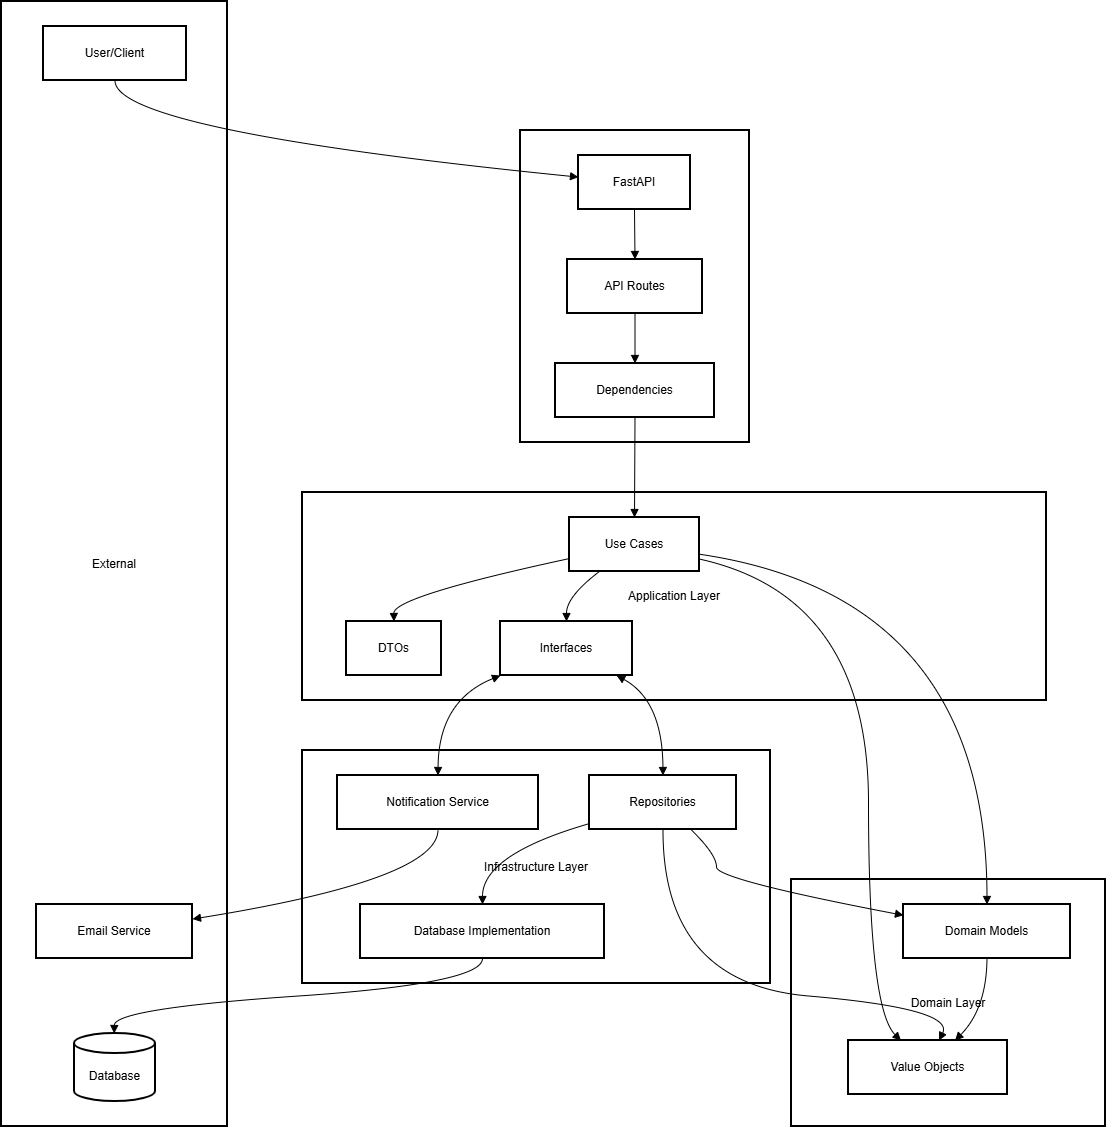

The diagram above was exported from draw.io. Its source (the exported page's mxGraphModel, read from the mxfile embedded in the PNG):
<mxGraphModel dx="1426" dy="841" grid="1" gridSize="10" guides="1" tooltips="1" connect="1" arrows="1" fold="1" page="1" pageScale="1" pageWidth="827" pageHeight="1169" math="0" shadow="0">
  <root>
    <mxCell id="0" />
    <mxCell id="1" parent="0" />
    <mxCell id="i4Pjo3viGxGGSlK0hsBI-1" value="Domain Layer" style="whiteSpace=wrap;strokeWidth=2;" parent="1" vertex="1">
      <mxGeometry x="810" y="898" width="314" height="247" as="geometry" />
    </mxCell>
    <mxCell id="i4Pjo3viGxGGSlK0hsBI-2" value="Infrastructure Layer" style="whiteSpace=wrap;strokeWidth=2;" parent="1" vertex="1">
      <mxGeometry x="321" y="769" width="468" height="233" as="geometry" />
    </mxCell>
    <mxCell id="i4Pjo3viGxGGSlK0hsBI-3" value="Application Layer" style="whiteSpace=wrap;strokeWidth=2;" parent="1" vertex="1">
      <mxGeometry x="321" y="511" width="744" height="208" as="geometry" />
    </mxCell>
    <mxCell id="i4Pjo3viGxGGSlK0hsBI-4" value="Interface Layer" style="whiteSpace=wrap;strokeWidth=2;" parent="1" vertex="1">
      <mxGeometry x="539" y="149" width="229" height="312" as="geometry" />
    </mxCell>
    <mxCell id="i4Pjo3viGxGGSlK0hsBI-5" value="External" style="whiteSpace=wrap;strokeWidth=2;" parent="1" vertex="1">
      <mxGeometry x="20" y="20" width="226" height="1125" as="geometry" />
    </mxCell>
    <mxCell id="i4Pjo3viGxGGSlK0hsBI-6" value="User/Client" style="whiteSpace=wrap;strokeWidth=2;" parent="1" vertex="1">
      <mxGeometry x="62" y="45" width="143" height="54" as="geometry" />
    </mxCell>
    <mxCell id="i4Pjo3viGxGGSlK0hsBI-7" value="Database" style="shape=cylinder3;boundedLbl=1;backgroundOutline=1;size=10;strokeWidth=2;whiteSpace=wrap;" parent="1" vertex="1">
      <mxGeometry x="93" y="1052" width="81" height="68" as="geometry" />
    </mxCell>
    <mxCell id="i4Pjo3viGxGGSlK0hsBI-8" value="Email Service" style="whiteSpace=wrap;strokeWidth=2;" parent="1" vertex="1">
      <mxGeometry x="55" y="923" width="156" height="54" as="geometry" />
    </mxCell>
    <mxCell id="i4Pjo3viGxGGSlK0hsBI-9" value="FastAPI" style="whiteSpace=wrap;strokeWidth=2;" parent="1" vertex="1">
      <mxGeometry x="597" y="174" width="112" height="54" as="geometry" />
    </mxCell>
    <mxCell id="i4Pjo3viGxGGSlK0hsBI-10" value="API Routes" style="whiteSpace=wrap;strokeWidth=2;" parent="1" vertex="1">
      <mxGeometry x="586" y="278" width="135" height="54" as="geometry" />
    </mxCell>
    <mxCell id="i4Pjo3viGxGGSlK0hsBI-11" value="Dependencies" style="whiteSpace=wrap;strokeWidth=2;" parent="1" vertex="1">
      <mxGeometry x="574" y="382" width="159" height="54" as="geometry" />
    </mxCell>
    <mxCell id="i4Pjo3viGxGGSlK0hsBI-12" value="Use Cases" style="whiteSpace=wrap;strokeWidth=2;" parent="1" vertex="1">
      <mxGeometry x="588" y="536" width="130" height="54" as="geometry" />
    </mxCell>
    <mxCell id="i4Pjo3viGxGGSlK0hsBI-13" value="DTOs" style="whiteSpace=wrap;strokeWidth=2;" parent="1" vertex="1">
      <mxGeometry x="365" y="640" width="95" height="54" as="geometry" />
    </mxCell>
    <mxCell id="i4Pjo3viGxGGSlK0hsBI-14" value="Interfaces" style="whiteSpace=wrap;strokeWidth=2;" parent="1" vertex="1">
      <mxGeometry x="519" y="640" width="132" height="54" as="geometry" />
    </mxCell>
    <mxCell id="i4Pjo3viGxGGSlK0hsBI-15" value="Repositories" style="whiteSpace=wrap;strokeWidth=2;" parent="1" vertex="1">
      <mxGeometry x="608" y="794" width="147" height="54" as="geometry" />
    </mxCell>
    <mxCell id="i4Pjo3viGxGGSlK0hsBI-16" value="Database Implementation" style="whiteSpace=wrap;strokeWidth=2;" parent="1" vertex="1">
      <mxGeometry x="379" y="923" width="244" height="54" as="geometry" />
    </mxCell>
    <mxCell id="i4Pjo3viGxGGSlK0hsBI-17" value="Notification Service" style="whiteSpace=wrap;strokeWidth=2;" parent="1" vertex="1">
      <mxGeometry x="356" y="794" width="201" height="54" as="geometry" />
    </mxCell>
    <mxCell id="i4Pjo3viGxGGSlK0hsBI-18" value="Domain Models" style="whiteSpace=wrap;strokeWidth=2;" parent="1" vertex="1">
      <mxGeometry x="922" y="923" width="167" height="54" as="geometry" />
    </mxCell>
    <mxCell id="i4Pjo3viGxGGSlK0hsBI-19" value="Value Objects" style="whiteSpace=wrap;strokeWidth=2;" parent="1" vertex="1">
      <mxGeometry x="867" y="1059" width="159" height="54" as="geometry" />
    </mxCell>
    <mxCell id="i4Pjo3viGxGGSlK0hsBI-20" value="" style="curved=1;startArrow=none;endArrow=block;exitX=0.5;exitY=1;entryX=0;entryY=0.4;rounded=0;" parent="1" source="i4Pjo3viGxGGSlK0hsBI-6" target="i4Pjo3viGxGGSlK0hsBI-9" edge="1">
      <mxGeometry relative="1" as="geometry">
        <Array as="points">
          <mxPoint x="133" y="149" />
        </Array>
      </mxGeometry>
    </mxCell>
    <mxCell id="i4Pjo3viGxGGSlK0hsBI-21" value="" style="curved=1;startArrow=none;endArrow=block;exitX=0.5;exitY=1;entryX=0.5;entryY=0;rounded=0;" parent="1" source="i4Pjo3viGxGGSlK0hsBI-9" target="i4Pjo3viGxGGSlK0hsBI-10" edge="1">
      <mxGeometry relative="1" as="geometry">
        <Array as="points" />
      </mxGeometry>
    </mxCell>
    <mxCell id="i4Pjo3viGxGGSlK0hsBI-22" value="" style="curved=1;startArrow=none;endArrow=block;exitX=0.5;exitY=1;entryX=0.5;entryY=0;rounded=0;" parent="1" source="i4Pjo3viGxGGSlK0hsBI-10" target="i4Pjo3viGxGGSlK0hsBI-11" edge="1">
      <mxGeometry relative="1" as="geometry">
        <Array as="points" />
      </mxGeometry>
    </mxCell>
    <mxCell id="i4Pjo3viGxGGSlK0hsBI-23" value="" style="curved=1;startArrow=none;endArrow=block;exitX=0.5;exitY=1;entryX=0.5;entryY=0;rounded=0;" parent="1" source="i4Pjo3viGxGGSlK0hsBI-11" target="i4Pjo3viGxGGSlK0hsBI-12" edge="1">
      <mxGeometry relative="1" as="geometry">
        <Array as="points" />
      </mxGeometry>
    </mxCell>
    <mxCell id="i4Pjo3viGxGGSlK0hsBI-24" value="" style="curved=1;startArrow=none;endArrow=block;exitX=0;exitY=0.76;entryX=0.5;entryY=0;rounded=0;" parent="1" source="i4Pjo3viGxGGSlK0hsBI-12" target="i4Pjo3viGxGGSlK0hsBI-13" edge="1">
      <mxGeometry relative="1" as="geometry">
        <Array as="points">
          <mxPoint x="412" y="615" />
        </Array>
      </mxGeometry>
    </mxCell>
    <mxCell id="i4Pjo3viGxGGSlK0hsBI-25" value="" style="curved=1;startArrow=none;endArrow=block;exitX=0.23;exitY=1;entryX=0.5;entryY=0;rounded=0;" parent="1" source="i4Pjo3viGxGGSlK0hsBI-12" target="i4Pjo3viGxGGSlK0hsBI-14" edge="1">
      <mxGeometry relative="1" as="geometry">
        <Array as="points">
          <mxPoint x="585" y="615" />
        </Array>
      </mxGeometry>
    </mxCell>
    <mxCell id="i4Pjo3viGxGGSlK0hsBI-26" value="" style="curved=1;startArrow=block;endArrow=block;exitX=0.88;exitY=1;entryX=0.5;entryY=0;rounded=0;" parent="1" source="i4Pjo3viGxGGSlK0hsBI-14" target="i4Pjo3viGxGGSlK0hsBI-15" edge="1">
      <mxGeometry relative="1" as="geometry">
        <Array as="points">
          <mxPoint x="681" y="719" />
        </Array>
      </mxGeometry>
    </mxCell>
    <mxCell id="i4Pjo3viGxGGSlK0hsBI-27" value="" style="curved=1;startArrow=block;endArrow=block;exitX=0;exitY=1;entryX=0.5;entryY=0;rounded=0;" parent="1" source="i4Pjo3viGxGGSlK0hsBI-14" target="i4Pjo3viGxGGSlK0hsBI-17" edge="1">
      <mxGeometry relative="1" as="geometry">
        <Array as="points">
          <mxPoint x="457" y="719" />
        </Array>
      </mxGeometry>
    </mxCell>
    <mxCell id="i4Pjo3viGxGGSlK0hsBI-28" value="" style="curved=1;startArrow=none;endArrow=block;exitX=0;exitY=0.89;entryX=0.5;entryY=0;rounded=0;" parent="1" source="i4Pjo3viGxGGSlK0hsBI-15" target="i4Pjo3viGxGGSlK0hsBI-16" edge="1">
      <mxGeometry relative="1" as="geometry">
        <Array as="points">
          <mxPoint x="501" y="873" />
        </Array>
      </mxGeometry>
    </mxCell>
    <mxCell id="i4Pjo3viGxGGSlK0hsBI-29" value="" style="curved=1;startArrow=none;endArrow=block;exitX=0.5;exitY=1;entryX=0.49;entryY=0;rounded=0;" parent="1" source="i4Pjo3viGxGGSlK0hsBI-16" target="i4Pjo3viGxGGSlK0hsBI-7" edge="1">
      <mxGeometry relative="1" as="geometry">
        <Array as="points">
          <mxPoint x="501" y="1002" />
          <mxPoint x="133" y="1027" />
        </Array>
      </mxGeometry>
    </mxCell>
    <mxCell id="i4Pjo3viGxGGSlK0hsBI-30" value="" style="curved=1;startArrow=none;endArrow=block;exitX=0.5;exitY=1;entryX=1;entryY=0.27;rounded=0;" parent="1" source="i4Pjo3viGxGGSlK0hsBI-17" target="i4Pjo3viGxGGSlK0hsBI-8" edge="1">
      <mxGeometry relative="1" as="geometry">
        <Array as="points">
          <mxPoint x="457" y="898" />
        </Array>
      </mxGeometry>
    </mxCell>
    <mxCell id="i4Pjo3viGxGGSlK0hsBI-31" value="" style="curved=1;startArrow=none;endArrow=block;exitX=1;exitY=0.68;entryX=0.5;entryY=0;rounded=0;" parent="1" source="i4Pjo3viGxGGSlK0hsBI-12" target="i4Pjo3viGxGGSlK0hsBI-18" edge="1">
      <mxGeometry relative="1" as="geometry">
        <Array as="points">
          <mxPoint x="1005" y="615" />
        </Array>
      </mxGeometry>
    </mxCell>
    <mxCell id="i4Pjo3viGxGGSlK0hsBI-32" value="" style="curved=1;startArrow=none;endArrow=block;exitX=1;exitY=0.77;entryX=0.33;entryY=0;rounded=0;" parent="1" source="i4Pjo3viGxGGSlK0hsBI-12" target="i4Pjo3viGxGGSlK0hsBI-19" edge="1">
      <mxGeometry relative="1" as="geometry">
        <Array as="points">
          <mxPoint x="887" y="615" />
          <mxPoint x="887" y="1027" />
        </Array>
      </mxGeometry>
    </mxCell>
    <mxCell id="i4Pjo3viGxGGSlK0hsBI-33" value="" style="curved=1;startArrow=none;endArrow=block;exitX=0.69;exitY=1;entryX=0;entryY=0.2;rounded=0;" parent="1" source="i4Pjo3viGxGGSlK0hsBI-15" target="i4Pjo3viGxGGSlK0hsBI-18" edge="1">
      <mxGeometry relative="1" as="geometry">
        <Array as="points">
          <mxPoint x="735" y="873" />
          <mxPoint x="735" y="898" />
        </Array>
      </mxGeometry>
    </mxCell>
    <mxCell id="i4Pjo3viGxGGSlK0hsBI-34" value="" style="curved=1;startArrow=none;endArrow=block;exitX=0.5;exitY=1;entryX=0.57;entryY=0;rounded=0;" parent="1" source="i4Pjo3viGxGGSlK0hsBI-15" target="i4Pjo3viGxGGSlK0hsBI-19" edge="1">
      <mxGeometry relative="1" as="geometry">
        <Array as="points">
          <mxPoint x="681" y="1002" />
          <mxPoint x="973" y="1027" />
        </Array>
      </mxGeometry>
    </mxCell>
    <mxCell id="i4Pjo3viGxGGSlK0hsBI-35" value="" style="curved=1;startArrow=none;endArrow=block;exitX=0.5;exitY=1;entryX=0.67;entryY=0;rounded=0;" parent="1" source="i4Pjo3viGxGGSlK0hsBI-18" target="i4Pjo3viGxGGSlK0hsBI-19" edge="1">
      <mxGeometry relative="1" as="geometry">
        <Array as="points">
          <mxPoint x="1005" y="1027" />
        </Array>
      </mxGeometry>
    </mxCell>
  </root>
</mxGraphModel>